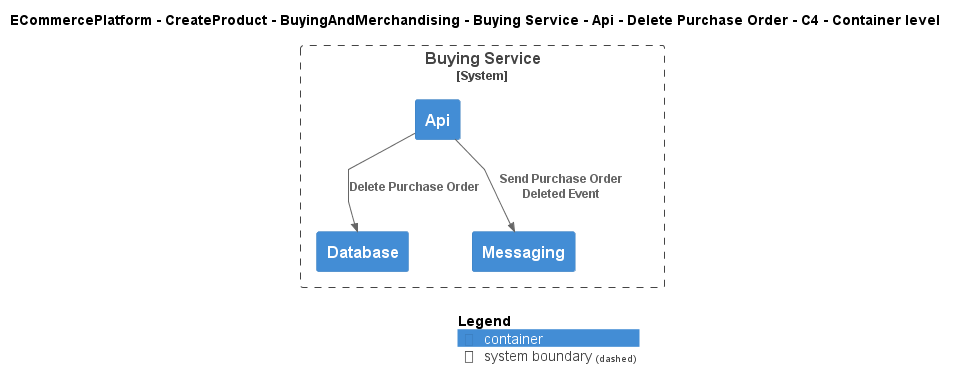

The diagram above was rendered by PlantUML. Its source (embedded in the PNG):
@startuml
!include ..\..\..\..\..\..\..\..\..\.c4s\C4_Container.puml

AddElementTag("c4interflow:lifecycle:new", $bgColor=green, $fontColor=#ffffff, $borderColor=green, $shadowing="False")
AddElementTag("c4interflow:lifecycle:changed", $bgColor=orange, $fontColor=#ffffff, $borderColor=orange, $shadowing="False")
AddElementTag("c4interflow:lifecycle:removed", $bgColor=red, $fontColor=#ffffff, $borderColor=red, $shadowing="False")

AddRelTag("c4interflow:lifecycle:new", $textColor=green, $lineColor=green)
AddRelTag("c4interflow:lifecycle:changed", $textColor=orange, $lineColor=orange)
AddRelTag("c4interflow:lifecycle:removed", $textColor=red, $lineColor=red)

SHOW_PERSON_PORTRAIT()
LAYOUT_TOP_DOWN()

skinparam linetype polyline

title ECommercePlatform - CreateProduct - BuyingAndMerchandising - Buying Service - Api - Delete Purchase Order - C4 - Container level


System_Boundary(ECommercePlatform.CreateProduct.BuyingAndMerchandising.SoftwareSystems.BuyingService, "Buying Service") {
    Container(ECommercePlatform.CreateProduct.BuyingAndMerchandising.SoftwareSystems.BuyingService.Containers.Api, "Api", "", "")
    Container(ECommercePlatform.CreateProduct.BuyingAndMerchandising.SoftwareSystems.BuyingService.Containers.Database, "Database", "", "")
    Container(ECommercePlatform.CreateProduct.BuyingAndMerchandising.SoftwareSystems.BuyingService.Containers.Messaging, "Messaging", "", "")
}

Rel(ECommercePlatform.CreateProduct.BuyingAndMerchandising.SoftwareSystems.BuyingService.Containers.Api, ECommercePlatform.CreateProduct.BuyingAndMerchandising.SoftwareSystems.BuyingService.Containers.Database, "Delete Purchase Order")
Rel(ECommercePlatform.CreateProduct.BuyingAndMerchandising.SoftwareSystems.BuyingService.Containers.Api, ECommercePlatform.CreateProduct.BuyingAndMerchandising.SoftwareSystems.BuyingService.Containers.Messaging, "Send Purchase Order Deleted Event")


SHOW_LEGEND()
@enduml